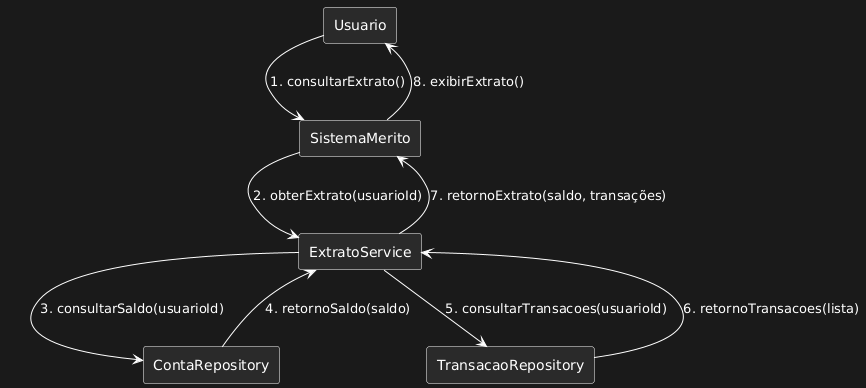

The diagram above was rendered by PlantUML. Its source (embedded in the PNG):
@startuml
skinparam backgroundColor #1A1A1A
skinparam defaultTextAlignment center
skinparam rectangle {
  BackgroundColor #2A2A2A
  BorderColor white
  FontColor white
}
skinparam arrowColor white
skinparam arrowFontColor white

rectangle Usuario
rectangle SistemaMerito
rectangle ExtratoService
rectangle ContaRepository
rectangle TransacaoRepository

Usuario --> SistemaMerito : 1. consultarExtrato()
SistemaMerito --> ExtratoService : 2. obterExtrato(usuarioId)
ExtratoService --> ContaRepository : 3. consultarSaldo(usuarioId)
ContaRepository --> ExtratoService : 4. retornoSaldo(saldo)
ExtratoService --> TransacaoRepository : 5. consultarTransacoes(usuarioId)
TransacaoRepository --> ExtratoService : 6. retornoTransacoes(lista)
ExtratoService --> SistemaMerito : 7. retornoExtrato(saldo, transações)
SistemaMerito --> Usuario : 8. exibirExtrato()
@enduml